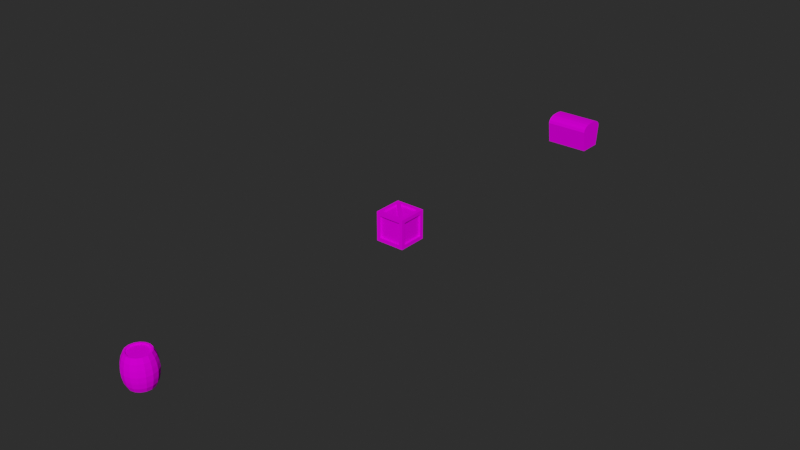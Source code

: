 # Source: Container.blend  (saved by Blender 3.5.10; exported with 4.5.12 LTS)
import bpy
from mathutils import Matrix  # noqa: F401  (used for matrix-valued properties, if any)

bpy.ops.wm.read_factory_settings(use_empty=True)
scene = bpy.context.scene
scene.name = 'Scene'

# ---- collections
col_container = bpy.data.collections.new('CONTAINER'); scene.collection.children.link(col_container)

# ---- images (referenced by path relative to the original .blend; pixels are not part of the script)
import os
ASSET_DIR = os.environ.get("B2B_ASSET_DIR", "")  # directory of the original .blend (textures are referenced by path, not embedded)
HERE = os.path.dirname(os.path.abspath(__file__))  # packed textures are extracted next to this script under _unpacked/

def load_image(name, relpath, width, height, colorspace="sRGB"):
    """Load a texture the original file referenced (path relative to the .blend, or extracted next to this script)."""
    p = next((c for c in (os.path.join(HERE, relpath), os.path.join(ASSET_DIR, relpath)) if relpath and os.path.exists(c)), "")
    if p:
        img = bpy.data.images.load(p, check_existing=True)
        img.name = name
    else:  # same state as the original file: an image datablock whose file is absent (Cycles renders it pink)
        img = bpy.data.images.new(name, width, height)
        img.source = "FILE"
        img.filepath = "//" + (relpath or name)
    img.colorspace_settings.name = colorspace
    return img
img_colorpalette_summer = load_image('ColorPalette_Summer', 'textures/ColorPalette_Summer.png', 1024, 1024, 'sRGB')

# ---- materials (node trees are filled in below, after node groups)
mat_colorpalette = bpy.data.materials.new('ColorPalette')
mat_colorpalette.alpha_threshold = 0.0
mat_colorpalette.use_transparent_shadow = False
mat_colorpalette.roughness = 0.5
mat_colorpalette.line_color = (0.0, 0.0, 0.0, 1.0)

# ---- material node trees
mat_colorpalette.use_nodes = True; mat_colorpalette.node_tree.nodes.clear()
_N = mat_colorpalette.node_tree.nodes; _L = mat_colorpalette.node_tree.links
n0 = _N.new('ShaderNodeOutputMaterial'); n0.name = 'Material Output'; n0.location = (300, 300)
n1 = _N.new('ShaderNodeBsdfPrincipled'); n1.name = 'Principled BSDF'; n1.location = (10, 300)
n1.distribution = 'GGX'
n1.subsurface_method = 'RANDOM_WALK_SKIN'
n1.inputs[2].default_value = 1.0
n1.inputs[3].default_value = 1.45
n1.inputs[13].default_value = 0.0
n1.inputs[27].default_value = (0.0, 0.0, 0.0, 1.0)
n1.inputs[28].default_value = 1.0
n2 = _N.new('ShaderNodeUVMap'); n2.name = 'UV Map'; n2.location = (-470, 280)
n3 = _N.new('ShaderNodeTexImage'); n3.name = 'Image Texture'; n3.location = (-280, 280)
n3.image = img_colorpalette_summer
n3.interpolation = 'Closest'
_L.new(n1.outputs[0], n0.inputs[0])
_L.new(n2.outputs[0], n3.inputs[0])
_L.new(n3.outputs[0], n1.inputs[0])
n0.is_active_output = True

# ---- world
world_world = bpy.data.worlds.new('World'); scene.world = world_world
world_world.use_nodes = True; world_world.node_tree.nodes.clear()
_N = world_world.node_tree.nodes; _L = world_world.node_tree.links
n0 = _N.new('ShaderNodeOutputWorld'); n0.name = 'World Output'; n0.location = (300, 300)
n1 = _N.new('ShaderNodeBackground'); n1.name = 'Background'; n1.location = (10, 300)
n1.inputs[0].default_value = (0.05088, 0.05088, 0.05088, 1.0)
n1.inputs[1].default_value = 0.5
_L.new(n1.outputs[0], n0.inputs[0])
n0.is_active_output = True
world_world.color = (0.05088, 0.05088, 0.05088)
world_world.use_sun_shadow = False
world_world.sun_shadow_jitter_overblur = 0.0

# ---- meshes
me_barrel = bpy.data.meshes.new('barrel')
me_barrel.from_pydata([(-1.317e-09, 0.0648, 0.2), (0.03395, -0.08197, 0.1704), (0.0248, 0.05987, 0.2), (0.04582, 0.04582, 0.2), (0.06274, -0.06274, 0.1704), (0.05987, 0.0248, 0.2), (0.0648, 1.162e-08, 0.2), (0.08197, -0.03395, 0.1704), (0.05987, -0.0248, 0.2), (0.04582, -0.04582, 0.2), (0.08872, 2.844e-09, 0.1704), (0.0248, -0.05987, 0.2), (9.853e-09, -0.0648, 0.2), (0.08197, 0.03395, 0.1704), (-0.0248, -0.05987, 0.2), (-0.04582, -0.04582, 0.2), (0.06274, 0.06274, 0.1704), (-0.05987, -0.0248, 0.2), (-0.0648, 1.456e-08, 0.2), (0.03395, 0.08197, 0.1704), (-0.05987, 0.0248, 0.2), (0.0, 0.08872, 0.1704), (-0.04582, 0.04582, 0.2), (-0.0248, 0.05987, 0.2), (1.34e-08, -0.08872, 0.1704), (-0.03395, -0.08197, 0.1704), (-0.06274, -0.06274, 0.1704), (-0.08197, -0.03395, 0.1704), (-0.08872, 7.781e-09, 0.1704), (-0.08197, 0.03395, 0.1704), (-0.06274, 0.06274, 0.1704), (-0.03395, 0.08197, 0.1704), (0.0, 0.07912, 0.1911), (-0.05594, 0.05594, 0.1911), (-0.07309, 0.03028, 0.1911), (-0.07912, 1.339e-08, 0.1911), (-0.07309, -0.03028, 0.1911), (-0.05594, -0.05594, 0.1911), (-0.03028, -0.07309, 0.1911), (1.195e-08, -0.07912, 0.1911), (0.03028, -0.07309, 0.1911), (0.05594, -0.05594, 0.1911), (0.07309, -0.03028, 0.1911), (0.07912, 8.989e-09, 0.1911), (0.07309, 0.03028, 0.1911), (0.05594, 0.05594, 0.1911), (0.03028, 0.07309, 0.1911), (-0.03028, 0.07309, 0.1911), (0.0373, -0.09005, 0.1303), (0.03669, -0.08859, 0.1402), (0.06892, -0.06892, 0.1303), (0.0678, -0.0678, 0.1402), (0.09005, -0.0373, 0.1303), (0.08859, -0.03669, 0.1402), (0.09747, -2.754e-09, 0.1303), (0.09589, -1.74e-09, 0.1402), (0.09005, 0.0373, 0.1303), (0.08859, 0.03669, 0.1402), (0.06892, 0.06892, 0.1303), (0.0678, 0.0678, 0.1402), (0.0373, 0.09005, 0.1303), (0.03669, 0.08859, 0.1402), (0.0, 0.09589, 0.1402), (0.0, 0.09747, 0.1303), (1.472e-08, -0.09747, 0.1303), (1.448e-08, -0.09589, 0.1402), (-0.0373, -0.09005, 0.1303), (-0.03669, -0.08859, 0.1402), (-0.06892, -0.06892, 0.1303), (-0.0678, -0.0678, 0.1402), (-0.09005, -0.0373, 0.1303), (-0.08859, -0.03669, 0.1402), (-0.09747, 2.669e-09, 0.1303), (-0.09589, 3.595e-09, 0.1402), (-0.09005, 0.0373, 0.1303), (-0.08859, 0.03669, 0.1402), (-0.06892, 0.06892, 0.1303), (-0.0678, 0.0678, 0.1402), (-0.0373, 0.09005, 0.1303), (-0.03669, 0.08859, 0.1402), (0.0287, 0.06929, 0.2), (0.0, 0.075, 0.2), (0.05303, 0.05303, 0.2), (0.06929, 0.0287, 0.2), (0.075, 1.162e-08, 0.2), (0.06929, -0.0287, 0.2), (0.05303, -0.05303, 0.2), (0.0287, -0.06929, 0.2), (1.132e-08, -0.075, 0.2), (-0.0287, -0.06929, 0.2), (-0.05303, -0.05303, 0.2), (-0.06929, -0.0287, 0.2), (-0.075, 1.58e-08, 0.2), (-0.06929, 0.0287, 0.2), (-0.05303, 0.05303, 0.2), (-0.0287, 0.06929, 0.2), (0.0248, 0.05987, 0.192), (-1.317e-09, 0.0648, 0.192), (0.04582, 0.04582, 0.192), (0.05987, 0.0248, 0.192), (0.0648, 1.162e-08, 0.192), (0.05987, -0.0248, 0.192), (0.04582, -0.04582, 0.192), (0.0248, -0.05987, 0.192), (9.853e-09, -0.0648, 0.192), (-0.0248, -0.05987, 0.192), (-0.04582, -0.04582, 0.192), (-0.05987, -0.0248, 0.192), (-0.0648, 1.456e-08, 0.192), (-0.05987, 0.0248, 0.192), (-0.04582, 0.04582, 0.192), (-0.0248, 0.05987, 0.192), (-1.317e-09, 0.0648, 4.47e-08), (0.03395, -0.08197, 0.02957), (0.0248, 0.05987, 4.47e-08), (0.04582, 0.04582, 4.47e-08), (0.06274, -0.06274, 0.02957), (0.05987, 0.0248, 4.47e-08), (0.0648, 1.162e-08, 4.47e-08), (0.08197, -0.03395, 0.02957), (0.05987, -0.0248, 4.47e-08), (0.04582, -0.04582, 4.47e-08), (0.08872, 2.844e-09, 0.02957), (0.0248, -0.05987, 4.47e-08), (9.853e-09, -0.0648, 4.47e-08), (0.08197, 0.03395, 0.02957), (-0.0248, -0.05987, 4.47e-08), (-0.04582, -0.04582, 4.47e-08), (0.06274, 0.06274, 0.02957), (-0.05987, -0.0248, 4.47e-08), (-0.0648, 1.456e-08, 4.47e-08), (0.03395, 0.08197, 0.02957), (-0.05987, 0.0248, 4.47e-08), (0.0, 0.08872, 0.02957), (-0.04582, 0.04582, 4.47e-08), (-0.0248, 0.05987, 4.47e-08), (0.0, 0.09999, 0.1), (0.03827, 0.09238, 0.1), (0.07071, 0.07071, 0.1), (0.09238, 0.03827, 0.1), (0.09999, -4.368e-09, 0.1), (0.09238, -0.03827, 0.1), (0.07071, -0.07071, 0.1), (0.03827, -0.09238, 0.1), (1.51e-08, -0.09999, 0.1), (-0.03827, -0.09238, 0.1), (-0.07071, -0.07071, 0.1), (-0.09238, -0.03827, 0.1), (-0.09999, 1.196e-09, 0.1), (-0.09238, 0.03827, 0.1), (-0.07071, 0.07071, 0.1), (-0.03827, 0.09238, 0.1), (1.34e-08, -0.08872, 0.02957), (-0.03395, -0.08197, 0.02957), (-0.06274, -0.06274, 0.02957), (-0.08197, -0.03395, 0.02957), (-0.08872, 7.781e-09, 0.02957), (-0.08197, 0.03395, 0.02957), (-0.06274, 0.06274, 0.02957), (-0.03395, 0.08197, 0.02957), (0.0, 0.07912, 0.008872), (-0.05594, 0.05594, 0.008872), (-0.07309, 0.03028, 0.008872), (-0.07912, 1.339e-08, 0.008872), (-0.07309, -0.03028, 0.008872), (-0.05594, -0.05594, 0.008872), (-0.03028, -0.07309, 0.008872), (1.195e-08, -0.07912, 0.008872), (0.03028, -0.07309, 0.008872), (0.05594, -0.05594, 0.008872), (0.07309, -0.03028, 0.008872), (0.07912, 8.989e-09, 0.008872), (0.07309, 0.03028, 0.008872), (0.05594, 0.05594, 0.008872), (0.03028, 0.07309, 0.008872), (-0.03028, 0.07309, 0.008872), (0.0373, -0.09005, 0.06973), (0.03669, -0.08859, 0.05979), (0.06892, -0.06892, 0.06973), (0.0678, -0.0678, 0.05979), (0.09005, -0.0373, 0.06973), (0.08859, -0.03669, 0.05979), (0.09747, -2.754e-09, 0.06973), (0.09589, -1.74e-09, 0.05979), (0.09005, 0.0373, 0.06973), (0.08859, 0.03669, 0.05979), (0.06892, 0.06892, 0.06973), (0.0678, 0.0678, 0.05979), (0.0373, 0.09005, 0.06973), (0.03669, 0.08859, 0.05979), (0.0, 0.09589, 0.05979), (0.0, 0.09747, 0.06973), (1.472e-08, -0.09747, 0.06973), (1.448e-08, -0.09589, 0.05979), (-0.0373, -0.09005, 0.06973), (-0.03669, -0.08859, 0.05979), (-0.06892, -0.06892, 0.06973), (-0.0678, -0.0678, 0.05979), (-0.09005, -0.0373, 0.06973), (-0.08859, -0.03669, 0.05979), (-0.09747, 2.669e-09, 0.06973), (-0.09589, 3.595e-09, 0.05979), (-0.09005, 0.0373, 0.06973), (-0.08859, 0.03669, 0.05979), (-0.06892, 0.06892, 0.06973), (-0.0678, 0.0678, 0.05979), (-0.0373, 0.09005, 0.06973), (-0.03669, 0.08859, 0.05979), (0.0287, 0.06929, 4.47e-08), (0.0, 0.075, 4.47e-08), (0.05303, 0.05303, 4.47e-08), (0.06929, 0.0287, 4.47e-08), (0.075, 1.162e-08, 4.47e-08), (0.06929, -0.0287, 4.47e-08), (0.05303, -0.05303, 4.47e-08), (0.0287, -0.06929, 4.47e-08), (1.132e-08, -0.075, 4.47e-08), (-0.0287, -0.06929, 4.47e-08), (-0.05303, -0.05303, 4.47e-08), (-0.06929, -0.0287, 4.47e-08), (-0.075, 1.58e-08, 4.47e-08), (-0.06929, 0.0287, 4.47e-08), (-0.05303, 0.05303, 4.47e-08), (-0.0287, 0.06929, 4.47e-08), (0.0248, 0.05987, 0.008), (-1.317e-09, 0.0648, 0.008), (0.04582, 0.04582, 0.008), (0.05987, 0.0248, 0.008), (0.0648, 1.162e-08, 0.008), (0.05987, -0.0248, 0.008), (0.04582, -0.04582, 0.008), (0.0248, -0.05987, 0.008), (9.853e-09, -0.0648, 0.008), (-0.0248, -0.05987, 0.008), (-0.04582, -0.04582, 0.008), (-0.05987, -0.0248, 0.008), (-0.0648, 1.456e-08, 0.008), (-0.05987, 0.0248, 0.008), (-0.04582, 0.04582, 0.008), (-0.0248, 0.05987, 0.008)], [], [(32, 81, 80, 46), (46, 80, 82, 45), (45, 82, 83, 44), (44, 83, 84, 43), (43, 84, 85, 42), (42, 85, 86, 41), (41, 86, 87, 40), (40, 87, 88, 39), (39, 88, 89, 38), (38, 89, 90, 37), (37, 90, 91, 36), (36, 91, 92, 35), (35, 92, 93, 34), (34, 93, 94, 33), (12, 11, 103, 104), (33, 94, 95, 47), (47, 95, 81, 32), (144, 64, 66, 145), (67, 25, 26, 69), (65, 24, 25, 67), (151, 78, 63, 136), (150, 76, 78, 151), (77, 30, 31, 79), (149, 74, 76, 150), (75, 29, 30, 77), (148, 72, 74, 149), (73, 28, 29, 75), (147, 70, 72, 148), (71, 27, 28, 73), (146, 68, 70, 147), (69, 26, 27, 71), (145, 66, 68, 146), (53, 7, 4, 51), (142, 50, 48, 143), (143, 48, 64, 144), (49, 1, 24, 65), (55, 10, 7, 53), (141, 52, 50, 142), (57, 13, 10, 55), (140, 54, 52, 141), (59, 16, 13, 57), (139, 56, 54, 140), (61, 19, 16, 59), (138, 58, 56, 139), (62, 21, 19, 61), (137, 60, 58, 138), (79, 31, 21, 62), (136, 63, 60, 137), (31, 47, 32, 21), (30, 33, 47, 31), (29, 34, 33, 30), (28, 35, 34, 29), (27, 36, 35, 28), (26, 37, 36, 27), (25, 38, 37, 26), (24, 39, 38, 25), (1, 40, 39, 24), (4, 41, 40, 1), (7, 42, 41, 4), (10, 43, 42, 7), (13, 44, 43, 10), (16, 45, 44, 13), (19, 46, 45, 16), (21, 32, 46, 19), (79, 62, 63, 78), (77, 79, 78, 76), (75, 77, 76, 74), (73, 75, 74, 72), (71, 73, 72, 70), (69, 71, 70, 68), (67, 69, 68, 66), (65, 67, 66, 64), (49, 65, 64, 48), (51, 49, 48, 50), (53, 51, 50, 52), (55, 53, 52, 54), (57, 55, 54, 56), (59, 57, 56, 58), (61, 59, 58, 60), (62, 61, 60, 63), (51, 4, 1, 49), (0, 2, 80, 81), (2, 3, 82, 80), (3, 5, 83, 82), (5, 6, 84, 83), (6, 8, 85, 84), (8, 9, 86, 85), (9, 11, 87, 86), (11, 12, 88, 87), (12, 14, 89, 88), (14, 15, 90, 89), (15, 17, 91, 90), (17, 18, 92, 91), (18, 20, 93, 92), (20, 22, 94, 93), (22, 23, 95, 94), (23, 0, 81, 95), (96, 97, 111, 110, 109, 108, 107, 106, 105, 104, 103, 102, 101, 100, 99, 98), (2, 0, 97, 96), (0, 23, 111, 97), (14, 12, 104, 105), (3, 2, 96, 98), (15, 14, 105, 106), (5, 3, 98, 99), (17, 15, 106, 107), (6, 5, 99, 100), (18, 17, 107, 108), (8, 6, 100, 101), (20, 18, 108, 109), (9, 8, 101, 102), (22, 20, 109, 110), (11, 9, 102, 103), (23, 22, 110, 111), (160, 174, 208, 209), (174, 173, 210, 208), (173, 172, 211, 210), (172, 171, 212, 211), (171, 170, 213, 212), (170, 169, 214, 213), (169, 168, 215, 214), (168, 167, 216, 215), (167, 166, 217, 216), (166, 165, 218, 217), (165, 164, 219, 218), (164, 163, 220, 219), (163, 162, 221, 220), (162, 161, 222, 221), (124, 232, 231, 123), (161, 175, 223, 222), (175, 160, 209, 223), (144, 145, 194, 192), (195, 197, 154, 153), (193, 195, 153, 152), (151, 136, 191, 206), (150, 151, 206, 204), (205, 207, 159, 158), (149, 150, 204, 202), (203, 205, 158, 157), (148, 149, 202, 200), (201, 203, 157, 156), (147, 148, 200, 198), (199, 201, 156, 155), (146, 147, 198, 196), (197, 199, 155, 154), (145, 146, 196, 194), (181, 179, 116, 119), (142, 143, 176, 178), (143, 144, 192, 176), (177, 193, 152, 113), (183, 181, 119, 122), (141, 142, 178, 180), (185, 183, 122, 125), (140, 141, 180, 182), (187, 185, 125, 128), (139, 140, 182, 184), (189, 187, 128, 131), (138, 139, 184, 186), (190, 189, 131, 133), (137, 138, 186, 188), (207, 190, 133, 159), (136, 137, 188, 191), (159, 133, 160, 175), (158, 159, 175, 161), (157, 158, 161, 162), (156, 157, 162, 163), (155, 156, 163, 164), (154, 155, 164, 165), (153, 154, 165, 166), (152, 153, 166, 167), (113, 152, 167, 168), (116, 113, 168, 169), (119, 116, 169, 170), (122, 119, 170, 171), (125, 122, 171, 172), (128, 125, 172, 173), (131, 128, 173, 174), (133, 131, 174, 160), (207, 206, 191, 190), (205, 204, 206, 207), (203, 202, 204, 205), (201, 200, 202, 203), (199, 198, 200, 201), (197, 196, 198, 199), (195, 194, 196, 197), (193, 192, 194, 195), (177, 176, 192, 193), (179, 178, 176, 177), (181, 180, 178, 179), (183, 182, 180, 181), (185, 184, 182, 183), (187, 186, 184, 185), (189, 188, 186, 187), (190, 191, 188, 189), (179, 177, 113, 116), (112, 209, 208, 114), (114, 208, 210, 115), (115, 210, 211, 117), (117, 211, 212, 118), (118, 212, 213, 120), (120, 213, 214, 121), (121, 214, 215, 123), (123, 215, 216, 124), (124, 216, 217, 126), (126, 217, 218, 127), (127, 218, 219, 129), (129, 219, 220, 130), (130, 220, 221, 132), (132, 221, 222, 134), (134, 222, 223, 135), (135, 223, 209, 112), (224, 226, 227, 228, 229, 230, 231, 232, 233, 234, 235, 236, 237, 238, 239, 225), (114, 224, 225, 112), (112, 225, 239, 135), (126, 233, 232, 124), (115, 226, 224, 114), (127, 234, 233, 126), (117, 227, 226, 115), (129, 235, 234, 127), (118, 228, 227, 117), (130, 236, 235, 129), (120, 229, 228, 118), (132, 237, 236, 130), (121, 230, 229, 120), (134, 238, 237, 132), (123, 231, 230, 121), (135, 239, 238, 134)])
_uv = me_barrel.uv_layers.new(name='UVMap')
_uv.uv.foreach_set('vector', [0.5317, 0.8409, 0.5317, 0.8409, 0.5317, 0.8409, 0.5317, 0.8409, 0.5317, 0.8409, 0.5317, 0.8409, 0.5317, 0.8409, 0.5317, 0.8409, 0.5317, 0.8409, 0.5317, 0.8409, 0.5317, 0.8409, 0.5317, 0.8409, 0.5317, 0.8409, 0.5317, 0.8409, 0.5317, 0.8409, 0.5317, 0.8409, 0.5317, 0.8409, 0.5317, 0.8409, 0.5317, 0.8409, 0.5317, 0.8409, 0.5317, 0.8409, 0.5317, 0.8409, 0.5317, 0.8409, 0.5317, 0.8409, 0.5317, 0.8409, 0.5317, 0.8409, 0.5317, 0.8409, 0.5317, 0.8409, 0.5317, 0.8409, 0.5317, 0.8409, 0.5317, 0.8409, 0.5317, 0.8409, 0.5317, 0.8409, 0.5317, 0.8409, 0.5317, 0.8409, 0.5317, 0.8409, 0.5317, 0.8409, 0.5317, 0.8409, 0.5317, 0.8409, 0.5317, 0.8409, 0.5317, 0.8409, 0.5317, 0.8409, 0.5317, 0.8409, 0.5317, 0.8409, 0.5317, 0.8409, 0.5317, 0.8409, 0.5317, 0.8409, 0.5317, 0.8409, 0.5317, 0.8409, 0.5317, 0.8409, 0.5317, 0.8409, 0.5317, 0.8409, 0.5317, 0.8409, 0.5317, 0.8409, 0.5317, 0.8409, 0.5317, 0.8409, 0.2799, 0.7806, 0.2799, 0.7806, 0.2799, 0.7806, 0.2799, 0.7806, 0.5317, 0.8409, 0.5317, 0.8409, 0.5317, 0.8409, 0.5317, 0.8409, 0.5317, 0.8409, 0.5317, 0.8409, 0.5317, 0.8409, 0.5317, 0.8409, 0.2799, 0.841, 0.2799, 0.841, 0.2799, 0.841, 0.2799, 0.841, 0.2799, 0.7806, 0.2799, 0.7806, 0.2799, 0.7806, 0.2799, 0.7806, 0.2799, 0.841, 0.2799, 0.841, 0.2799, 0.841, 0.2799, 0.841, 0.2799, 0.7806, 0.2799, 0.7806, 0.2799, 0.7806, 0.2799, 0.7806, 0.2799, 0.841, 0.2799, 0.841, 0.2799, 0.841, 0.2799, 0.841, 0.2799, 0.841, 0.2799, 0.841, 0.2799, 0.841, 0.2799, 0.841, 0.2799, 0.7806, 0.2799, 0.7806, 0.2799, 0.7806, 0.2799, 0.7806, 0.2799, 0.7806, 0.2799, 0.7806, 0.2799, 0.7806, 0.2799, 0.7806, 0.2799, 0.841, 0.2799, 0.841, 0.2799, 0.841, 0.2799, 0.841, 0.2799, 0.841, 0.2799, 0.841, 0.2799, 0.841, 0.2799, 0.841, 0.2799, 0.7806, 0.2799, 0.7806, 0.2799, 0.7806, 0.2799, 0.7806, 0.2799, 0.7806, 0.2799, 0.7806, 0.2799, 0.7806, 0.2799, 0.7806, 0.2799, 0.841, 0.2799, 0.841, 0.2799, 0.841, 0.2799, 0.841, 0.2799, 0.841, 0.2799, 0.841, 0.2799, 0.841, 0.2799, 0.841, 0.2799, 0.7806, 0.2799, 0.7806, 0.2799, 0.7806, 0.2799, 0.7806, 0.2799, 0.7806, 0.2799, 0.7806, 0.2799, 0.7806, 0.2799, 0.7806, 0.2799, 0.841, 0.2799, 0.841, 0.2799, 0.841, 0.2799, 0.841, 0.2799, 0.7806, 0.2799, 0.7806, 0.2799, 0.7806, 0.2799, 0.7806, 0.2799, 0.7806, 0.2799, 0.7806, 0.2799, 0.7806, 0.2799, 0.7806, 0.2799, 0.841, 0.2799, 0.841, 0.2799, 0.841, 0.2799, 0.841, 0.2799, 0.7806, 0.2799, 0.7806, 0.2799, 0.7806, 0.2799, 0.7806, 0.2799, 0.7806, 0.2799, 0.7806, 0.2799, 0.7806, 0.2799, 0.7806, 0.2799, 0.841, 0.2799, 0.841, 0.2799, 0.841, 0.2799, 0.841, 0.2799, 0.841, 0.2799, 0.841, 0.2799, 0.841, 0.2799, 0.841, 0.2799, 0.7806, 0.2799, 0.7806, 0.2799, 0.7806, 0.2799, 0.7806, 0.2799, 0.7806, 0.2799, 0.7806, 0.2799, 0.7806, 0.2799, 0.7806, 0.2799, 0.841, 0.2799, 0.841, 0.2799, 0.841, 0.2799, 0.841, 0.2799, 0.841, 0.2799, 0.841, 0.2799, 0.841, 0.2799, 0.841, 0.2799, 0.7806, 0.2799, 0.7806, 0.2799, 0.7806, 0.2799, 0.7806, 0.2799, 0.7806, 0.2799, 0.7806, 0.2799, 0.7806, 0.2799, 0.7806, 0.2799, 0.841, 0.2799, 0.841, 0.2799, 0.841, 0.2799, 0.841, 0.2799, 0.7806, 0.2799, 0.7806, 0.2799, 0.7806, 0.2799, 0.7806, 0.2799, 0.841, 0.2799, 0.841, 0.2799, 0.841, 0.2799, 0.841, 0.2799, 0.7806, 0.2799, 0.7806, 0.2799, 0.7806, 0.2799, 0.7806, 0.2799, 0.841, 0.2799, 0.841, 0.2799, 0.841, 0.2799, 0.841, 0.2799, 0.7806, 0.2799, 0.7806, 0.2799, 0.7806, 0.2799, 0.7806, 0.2799, 0.841, 0.2799, 0.841, 0.2799, 0.841, 0.2799, 0.841, 0.2799, 0.7806, 0.2799, 0.7806, 0.2799, 0.7806, 0.2799, 0.7806, 0.2799, 0.841, 0.2799, 0.841, 0.2799, 0.841, 0.2799, 0.841, 0.2799, 0.7806, 0.2799, 0.7806, 0.2799, 0.7806, 0.2799, 0.7806, 0.2799, 0.841, 0.2799, 0.841, 0.2799, 0.841, 0.2799, 0.841, 0.2799, 0.7806, 0.2799, 0.7806, 0.2799, 0.7806, 0.2799, 0.7806, 0.2799, 0.841, 0.2799, 0.841, 0.2799, 0.841, 0.2799, 0.841, 0.2799, 0.7806, 0.2799, 0.7806, 0.2799, 0.7806, 0.2799, 0.7806, 0.2799, 0.841, 0.2799, 0.841, 0.2799, 0.841, 0.2799, 0.841, 0.2799, 0.7806, 0.2799, 0.7806, 0.2799, 0.7806, 0.2799, 0.7806, 0.2799, 0.841, 0.2799, 0.841, 0.2799, 0.841, 0.2799, 0.841, 0.5317, 0.8409, 0.5317, 0.8409, 0.5317, 0.8409, 0.5317, 0.8409, 0.5317, 0.8409, 0.5317, 0.8409, 0.5317, 0.8409, 0.5317, 0.8409, 0.5317, 0.8409, 0.5317, 0.8409, 0.5317, 0.8409, 0.5317, 0.8409, 0.5317, 0.8409, 0.5317, 0.8409, 0.5317, 0.8409, 0.5317, 0.8409, 0.5317, 0.8409, 0.5317, 0.8409, 0.5317, 0.8409, 0.5317, 0.8409, 0.5317, 0.8409, 0.5317, 0.8409, 0.5317, 0.8409, 0.5317, 0.8409, 0.5317, 0.8409, 0.5317, 0.8409, 0.5317, 0.8409, 0.5317, 0.8409, 0.5317, 0.8409, 0.5317, 0.8409, 0.5317, 0.8409, 0.5317, 0.8409, 0.5317, 0.8409, 0.5317, 0.8409, 0.5317, 0.8409, 0.5317, 0.8409, 0.5317, 0.8409, 0.5317, 0.8409, 0.5317, 0.8409, 0.5317, 0.8409, 0.5317, 0.8409, 0.5317, 0.8409, 0.5317, 0.8409, 0.5317, 0.8409, 0.5317, 0.8409, 0.5317, 0.8409, 0.5317, 0.8409, 0.5317, 0.8409, 0.5317, 0.8409, 0.5317, 0.8409, 0.5317, 0.8409, 0.5317, 0.8409, 0.5317, 0.8409, 0.5317, 0.8409, 0.5317, 0.8409, 0.5317, 0.8409, 0.5317, 0.8409, 0.5317, 0.8409, 0.5317, 0.8409, 0.5317, 0.8409, 0.5317, 0.8409, 0.5317, 0.8409, 0.5317, 0.8409, 0.5317, 0.8409, 0.2799, 0.841, 0.2799, 0.841, 0.2799, 0.841, 0.2799, 0.841, 0.2799, 0.841, 0.2799, 0.841, 0.2799, 0.841, 0.2799, 0.841, 0.2799, 0.7806, 0.2799, 0.7806, 0.2799, 0.7806, 0.2799, 0.7806, 0.2799, 0.841, 0.2799, 0.841, 0.2799, 0.841, 0.2799, 0.841, 0.2799, 0.7806, 0.2799, 0.7806, 0.2799, 0.7806, 0.2799, 0.7806, 0.2799, 0.841, 0.2799, 0.841, 0.2799, 0.841, 0.2799, 0.841, 0.2799, 0.7806, 0.2799, 0.7806, 0.2799, 0.7806, 0.2799, 0.7806, 0.2799, 0.841, 0.2799, 0.841, 0.2799, 0.841, 0.2799, 0.841, 0.2799, 0.7806, 0.2799, 0.7806, 0.2799, 0.7806, 0.2799, 0.7806, 0.2799, 0.841, 0.2799, 0.841, 0.2799, 0.841, 0.2799, 0.841, 0.2799, 0.7806, 0.2799, 0.7806, 0.2799, 0.7806, 0.2799, 0.7806, 0.2799, 0.841, 0.2799, 0.841, 0.2799, 0.841, 0.2799, 0.841, 0.2799, 0.7806, 0.2799, 0.7806, 0.2799, 0.7806, 0.2799, 0.7806, 0.2799, 0.841, 0.2799, 0.841, 0.2799, 0.841, 0.2799, 0.841, 0.2799, 0.7806, 0.2799, 0.7806, 0.2799, 0.7806, 0.2799, 0.7806, 0.2799, 0.841, 0.2799, 0.841, 0.2799, 0.841, 0.2799, 0.841, 0.2799, 0.7806, 0.2799, 0.7806, 0.2799, 0.7806, 0.2799, 0.7806, 0.2799, 0.841, 0.2799, 0.841, 0.2799, 0.841, 0.2799, 0.841, 0.2799, 0.841, 0.2799, 0.841, 0.2799, 0.841, 0.2799, 0.841, 0.2799, 0.841, 0.2799, 0.841, 0.2799, 0.841, 0.2799, 0.841, 0.2799, 0.841, 0.2799, 0.841, 0.2799, 0.841, 0.2799, 0.841, 0.2799, 0.841, 0.2799, 0.841, 0.2799, 0.841, 0.2799, 0.841, 0.2799, 0.7806, 0.2799, 0.7806, 0.2799, 0.7806, 0.2799, 0.7806, 0.2799, 0.841, 0.2799, 0.841, 0.2799, 0.841, 0.2799, 0.841, 0.2799, 0.7806, 0.2799, 0.7806, 0.2799, 0.7806, 0.2799, 0.7806, 0.2799, 0.7806, 0.2799, 0.7806, 0.2799, 0.7806, 0.2799, 0.7806, 0.2799, 0.841, 0.2799, 0.841, 0.2799, 0.841, 0.2799, 0.841, 0.2799, 0.841, 0.2799, 0.841, 0.2799, 0.841, 0.2799, 0.841, 0.2799, 0.7806, 0.2799, 0.7806, 0.2799, 0.7806, 0.2799, 0.7806, 0.2799, 0.7806, 0.2799, 0.7806, 0.2799, 0.7806, 0.2799, 0.7806, 0.2799, 0.841, 0.2799, 0.841, 0.2799, 0.841, 0.2799, 0.841, 0.2799, 0.841, 0.2799, 0.841, 0.2799, 0.841, 0.2799, 0.841, 0.2799, 0.7806, 0.2799, 0.7806, 0.2799, 0.7806, 0.2799, 0.7806, 0.2799, 0.7806, 0.2799, 0.7806, 0.2799, 0.7806, 0.2799, 0.7806, 0.2799, 0.841, 0.2799, 0.841, 0.2799, 0.841, 0.2799, 0.841, 0.2799, 0.841, 0.2799, 0.841, 0.2799, 0.841, 0.2799, 0.841, 0.5317, 0.8409, 0.5317, 0.8409, 0.5317, 0.8409, 0.5317, 0.8409, 0.5317, 0.8409, 0.5317, 0.8409, 0.5317, 0.8409, 0.5317, 0.8409, 0.5317, 0.8409, 0.5317, 0.8409, 0.5317, 0.8409, 0.5317, 0.8409, 0.5317, 0.8409, 0.5317, 0.8409, 0.5317, 0.8409, 0.5317, 0.8409, 0.5317, 0.8409, 0.5317, 0.8409, 0.5317, 0.8409, 0.5317, 0.8409, 0.5317, 0.8409, 0.5317, 0.8409, 0.5317, 0.8409, 0.5317, 0.8409, 0.5317, 0.8409, 0.5317, 0.8409, 0.5317, 0.8409, 0.5317, 0.8409, 0.5317, 0.8409, 0.5317, 0.8409, 0.5317, 0.8409, 0.5317, 0.8409, 0.5317, 0.8409, 0.5317, 0.8409, 0.5317, 0.8409, 0.5317, 0.8409, 0.5317, 0.8409, 0.5317, 0.8409, 0.5317, 0.8409, 0.5317, 0.8409, 0.5317, 0.8409, 0.5317, 0.8409, 0.5317, 0.8409, 0.5317, 0.8409, 0.5317, 0.8409, 0.5317, 0.8409, 0.5317, 0.8409, 0.5317, 0.8409, 0.5317, 0.8409, 0.5317, 0.8409, 0.5317, 0.8409, 0.5317, 0.8409, 0.5317, 0.8409, 0.5317, 0.8409, 0.5317, 0.8409, 0.5317, 0.8409, 0.2799, 0.7806, 0.2799, 0.7806, 0.2799, 0.7806, 0.2799, 0.7806, 0.5317, 0.8409, 0.5317, 0.8409, 0.5317, 0.8409, 0.5317, 0.8409, 0.5317, 0.8409, 0.5317, 0.8409, 0.5317, 0.8409, 0.5317, 0.8409, 0.2799, 0.841, 0.2799, 0.841, 0.2799, 0.841, 0.2799, 0.841, 0.2799, 0.7806, 0.2799, 0.7806, 0.2799, 0.7806, 0.2799, 0.7806, 0.2799, 0.841, 0.2799, 0.841, 0.2799, 0.841, 0.2799, 0.841, 0.2799, 0.7806, 0.2799, 0.7806, 0.2799, 0.7806, 0.2799, 0.7806, 0.2799, 0.841, 0.2799, 0.841, 0.2799, 0.841, 0.2799, 0.841, 0.2799, 0.841, 0.2799, 0.841, 0.2799, 0.841, 0.2799, 0.841, 0.2799, 0.7806, 0.2799, 0.7806, 0.2799, 0.7806, 0.2799, 0.7806, 0.2799, 0.7806, 0.2799, 0.7806, 0.2799, 0.7806, 0.2799, 0.7806, 0.2799, 0.841, 0.2799, 0.841, 0.2799, 0.841, 0.2799, 0.841, 0.2799, 0.841, 0.2799, 0.841, 0.2799, 0.841, 0.2799, 0.841, 0.2799, 0.7806, 0.2799, 0.7806, 0.2799, 0.7806, 0.2799, 0.7806, 0.2799, 0.7806, 0.2799, 0.7806, 0.2799, 0.7806, 0.2799, 0.7806, 0.2799, 0.841, 0.2799, 0.841, 0.2799, 0.841, 0.2799, 0.841, 0.2799, 0.841, 0.2799, 0.841, 0.2799, 0.841, 0.2799, 0.841, 0.2799, 0.7806, 0.2799, 0.7806, 0.2799, 0.7806, 0.2799, 0.7806, 0.2799, 0.7806, 0.2799, 0.7806, 0.2799, 0.7806, 0.2799, 0.7806, 0.2799, 0.841, 0.2799, 0.841, 0.2799, 0.841, 0.2799, 0.841, 0.2799, 0.7806, 0.2799, 0.7806, 0.2799, 0.7806, 0.2799, 0.7806, 0.2799, 0.7806, 0.2799, 0.7806, 0.2799, 0.7806, 0.2799, 0.7806, 0.2799, 0.841, 0.2799, 0.841, 0.2799, 0.841, 0.2799, 0.841, 0.2799, 0.7806, 0.2799, 0.7806, 0.2799, 0.7806, 0.2799, 0.7806, 0.2799, 0.7806, 0.2799, 0.7806, 0.2799, 0.7806, 0.2799, 0.7806, 0.2799, 0.841, 0.2799, 0.841, 0.2799, 0.841, 0.2799, 0.841, 0.2799, 0.841, 0.2799, 0.841, 0.2799, 0.841, 0.2799, 0.841, 0.2799, 0.7806, 0.2799, 0.7806, 0.2799, 0.7806, 0.2799, 0.7806, 0.2799, 0.7806, 0.2799, 0.7806, 0.2799, 0.7806, 0.2799, 0.7806, 0.2799, 0.841, 0.2799, 0.841, 0.2799, 0.841, 0.2799, 0.841, 0.2799, 0.841, 0.2799, 0.841, 0.2799, 0.841, 0.2799, 0.841, 0.2799, 0.7806, 0.2799, 0.7806, 0.2799, 0.7806, 0.2799, 0.7806, 0.2799, 0.7806, 0.2799, 0.7806, 0.2799, 0.7806, 0.2799, 0.7806, 0.2799, 0.841, 0.2799, 0.841, 0.2799, 0.841, 0.2799, 0.841, 0.2799, 0.7806, 0.2799, 0.7806, 0.2799, 0.7806, 0.2799, 0.7806, 0.2799, 0.841, 0.2799, 0.841, 0.2799, 0.841, 0.2799, 0.841, 0.2799, 0.7806, 0.2799, 0.7806, 0.2799, 0.7806, 0.2799, 0.7806, 0.2799, 0.841, 0.2799, 0.841, 0.2799, 0.841, 0.2799, 0.841, 0.2799, 0.7806, 0.2799, 0.7806, 0.2799, 0.7806, 0.2799, 0.7806, 0.2799, 0.841, 0.2799, 0.841, 0.2799, 0.841, 0.2799, 0.841, 0.2799, 0.7806, 0.2799, 0.7806, 0.2799, 0.7806, 0.2799, 0.7806, 0.2799, 0.841, 0.2799, 0.841, 0.2799, 0.841, 0.2799, 0.841, 0.2799, 0.7806, 0.2799, 0.7806, 0.2799, 0.7806, 0.2799, 0.7806, 0.2799, 0.841, 0.2799, 0.841, 0.2799, 0.841, 0.2799, 0.841, 0.2799, 0.7806, 0.2799, 0.7806, 0.2799, 0.7806, 0.2799, 0.7806, 0.2799, 0.841, 0.2799, 0.841, 0.2799, 0.841, 0.2799, 0.841, 0.2799, 0.7806, 0.2799, 0.7806, 0.2799, 0.7806, 0.2799, 0.7806, 0.2799, 0.841, 0.2799, 0.841, 0.2799, 0.841, 0.2799, 0.841, 0.2799, 0.7806, 0.2799, 0.7806, 0.2799, 0.7806, 0.2799, 0.7806, 0.2799, 0.841, 0.2799, 0.841, 0.2799, 0.841, 0.2799, 0.841, 0.5317, 0.8409, 0.5317, 0.8409, 0.5317, 0.8409, 0.5317, 0.8409, 0.5317, 0.8409, 0.5317, 0.8409, 0.5317, 0.8409, 0.5317, 0.8409, 0.5317, 0.8409, 0.5317, 0.8409, 0.5317, 0.8409, 0.5317, 0.8409, 0.5317, 0.8409, 0.5317, 0.8409, 0.5317, 0.8409, 0.5317, 0.8409, 0.5317, 0.8409, 0.5317, 0.8409, 0.5317, 0.8409, 0.5317, 0.8409, 0.5317, 0.8409, 0.5317, 0.8409, 0.5317, 0.8409, 0.5317, 0.8409, 0.5317, 0.8409, 0.5317, 0.8409, 0.5317, 0.8409, 0.5317, 0.8409, 0.5317, 0.8409, 0.5317, 0.8409, 0.5317, 0.8409, 0.5317, 0.8409, 0.5317, 0.8409, 0.5317, 0.8409, 0.5317, 0.8409, 0.5317, 0.8409, 0.5317, 0.8409, 0.5317, 0.8409, 0.5317, 0.8409, 0.5317, 0.8409, 0.5317, 0.8409, 0.5317, 0.8409, 0.5317, 0.8409, 0.5317, 0.8409, 0.5317, 0.8409, 0.5317, 0.8409, 0.5317, 0.8409, 0.5317, 0.8409, 0.5317, 0.8409, 0.5317, 0.8409, 0.5317, 0.8409, 0.5317, 0.8409, 0.5317, 0.8409, 0.5317, 0.8409, 0.5317, 0.8409, 0.5317, 0.8409, 0.5317, 0.8409, 0.5317, 0.8409, 0.5317, 0.8409, 0.5317, 0.8409, 0.5317, 0.8409, 0.5317, 0.8409, 0.5317, 0.8409, 0.5317, 0.8409, 0.2799, 0.841, 0.2799, 0.841, 0.2799, 0.841, 0.2799, 0.841, 0.2799, 0.841, 0.2799, 0.841, 0.2799, 0.841, 0.2799, 0.841, 0.2799, 0.7806, 0.2799, 0.7806, 0.2799, 0.7806, 0.2799, 0.7806, 0.2799, 0.841, 0.2799, 0.841, 0.2799, 0.841, 0.2799, 0.841, 0.2799, 0.7806, 0.2799, 0.7806, 0.2799, 0.7806, 0.2799, 0.7806, 0.2799, 0.841, 0.2799, 0.841, 0.2799, 0.841, 0.2799, 0.841, 0.2799, 0.7806, 0.2799, 0.7806, 0.2799, 0.7806, 0.2799, 0.7806, 0.2799, 0.841, 0.2799, 0.841, 0.2799, 0.841, 0.2799, 0.841, 0.2799, 0.7806, 0.2799, 0.7806, 0.2799, 0.7806, 0.2799, 0.7806, 0.2799, 0.841, 0.2799, 0.841, 0.2799, 0.841, 0.2799, 0.841, 0.2799, 0.7806, 0.2799, 0.7806, 0.2799, 0.7806, 0.2799, 0.7806, 0.2799, 0.841, 0.2799, 0.841, 0.2799, 0.841, 0.2799, 0.841, 0.2799, 0.7806, 0.2799, 0.7806, 0.2799, 0.7806, 0.2799, 0.7806, 0.2799, 0.841, 0.2799, 0.841, 0.2799, 0.841, 0.2799, 0.841, 0.2799, 0.7806, 0.2799, 0.7806, 0.2799, 0.7806, 0.2799, 0.7806, 0.2799, 0.841, 0.2799, 0.841, 0.2799, 0.841, 0.2799, 0.841, 0.2799, 0.7806, 0.2799, 0.7806, 0.2799, 0.7806, 0.2799, 0.7806, 0.2799, 0.841, 0.2799, 0.841, 0.2799, 0.841, 0.2799, 0.841, 0.2799, 0.841, 0.2799, 0.841, 0.2799, 0.841, 0.2799, 0.841, 0.2799, 0.841, 0.2799, 0.841, 0.2799, 0.841, 0.2799, 0.841, 0.2799, 0.841, 0.2799, 0.841, 0.2799, 0.841, 0.2799, 0.841, 0.2799, 0.841, 0.2799, 0.841, 0.2799, 0.841, 0.2799, 0.841, 0.2799, 0.7806, 0.2799, 0.7806, 0.2799, 0.7806, 0.2799, 0.7806, 0.2799, 0.841, 0.2799, 0.841, 0.2799, 0.841, 0.2799, 0.841, 0.2799, 0.7806, 0.2799, 0.7806, 0.2799, 0.7806, 0.2799, 0.7806, 0.2799, 0.7806, 0.2799, 0.7806, 0.2799, 0.7806, 0.2799, 0.7806, 0.2799, 0.841, 0.2799, 0.841, 0.2799, 0.841, 0.2799, 0.841, 0.2799, 0.841, 0.2799, 0.841, 0.2799, 0.841, 0.2799, 0.841, 0.2799, 0.7806, 0.2799, 0.7806, 0.2799, 0.7806, 0.2799, 0.7806, 0.2799, 0.7806, 0.2799, 0.7806, 0.2799, 0.7806, 0.2799, 0.7806, 0.2799, 0.841, 0.2799, 0.841, 0.2799, 0.841, 0.2799, 0.841, 0.2799, 0.841, 0.2799, 0.841, 0.2799, 0.841, 0.2799, 0.841, 0.2799, 0.7806, 0.2799, 0.7806, 0.2799, 0.7806, 0.2799, 0.7806, 0.2799, 0.7806, 0.2799, 0.7806, 0.2799, 0.7806, 0.2799, 0.7806, 0.2799, 0.841, 0.2799, 0.841, 0.2799, 0.841, 0.2799, 0.841, 0.2799, 0.841, 0.2799, 0.841, 0.2799, 0.841, 0.2799, 0.841])
me_barrel.materials.append(mat_colorpalette)
me_barrel.use_remesh_fix_poles = True
me_barrel.use_remesh_preserve_attributes = False
me_barrel.use_mirror_vertex_groups = False
me_barrel.update()
me_crate = bpy.data.meshes.new('crate')
me_crate.from_pydata([(-0.1, -0.1, -7.451e-09), (-0.1, -0.1, 0.2), (-0.1, 0.1, -7.451e-09), (-0.1, 0.1, 0.2), (0.1, -0.1, -7.451e-09), (0.1, -0.1, 0.2), (0.1, 0.1, -7.451e-09), (0.1, 0.1, 0.2), (-0.1, -0.075, 0.025), (-0.1, -0.075, 0.175), (-0.1, 0.075, 0.175), (-0.1, 0.075, 0.025), (-0.075, 0.1, 0.025), (-0.075, 0.1, 0.175), (0.075, 0.1, 0.175), (0.075, 0.1, 0.025), (0.1, 0.075, 0.025), (0.1, 0.075, 0.175), (0.1, -0.075, 0.175), (0.1, -0.075, 0.025), (0.075, -0.1, 0.025), (0.075, -0.1, 0.175), (-0.075, -0.1, 0.175), (-0.075, -0.1, 0.025), (-0.075, 0.075, -7.451e-09), (0.075, 0.075, -7.451e-09), (0.075, -0.075, -7.451e-09), (-0.075, -0.075, -7.451e-09), (0.075, 0.075, 0.2), (-0.075, 0.075, 0.2), (-0.075, -0.075, 0.2), (0.075, -0.075, 0.2), (-0.088, -0.075, 0.025), (-0.088, -0.075, 0.175), (-0.088, 0.075, 0.025), (-0.088, 0.075, 0.175), (-0.075, 0.088, 0.175), (-0.075, 0.088, 0.025), (0.075, 0.088, 0.025), (0.075, 0.088, 0.175), (0.088, 0.075, 0.175), (0.088, 0.075, 0.025), (0.088, -0.075, 0.025), (0.088, -0.075, 0.175), (0.075, -0.088, 0.175), (0.075, -0.088, 0.025), (-0.075, -0.088, 0.025), (-0.075, -0.088, 0.175), (0.075, 0.075, 0.012), (-0.075, 0.075, 0.012), (-0.075, -0.075, 0.012), (0.075, -0.075, 0.012), (0.075, 0.075, 0.188), (-0.075, -0.075, 0.188), (-0.056, 0.075, 0.2), (0.075, -0.056, 0.2), (-0.075, 0.056, 0.2), (0.056, -0.075, 0.2), (-0.056, 0.075, 0.188), (0.075, -0.056, 0.188), (-0.075, 0.056, 0.188), (0.056, -0.075, 0.188), (-0.04312, -0.088, 0.025), (-0.04687, -0.088, 0.025), (-0.01313, -0.088, 0.025), (-0.01688, -0.088, 0.025), (0.01688, -0.088, 0.025), (0.01313, -0.088, 0.025), (0.04687, -0.088, 0.025), (0.04312, -0.088, 0.025), (0.04312, -0.088, 0.175), (0.04687, -0.088, 0.175), (0.01313, -0.088, 0.175), (0.01688, -0.088, 0.175), (-0.01688, -0.088, 0.175), (-0.01313, -0.088, 0.175), (-0.04687, -0.088, 0.175), (-0.04312, -0.088, 0.175), (0.088, -0.04312, 0.025), (0.088, -0.04688, 0.025), (0.088, -0.01313, 0.025), (0.088, -0.01687, 0.025), (0.088, 0.01687, 0.025), (0.088, 0.01313, 0.025), (0.088, 0.04688, 0.025), (0.088, 0.04312, 0.025), (0.088, 0.04312, 0.175), (0.088, 0.04688, 0.175), (0.088, 0.01313, 0.175), (0.088, 0.01687, 0.175), (0.088, -0.01687, 0.175), (0.088, -0.01313, 0.175), (0.088, -0.04688, 0.175), (0.088, -0.04312, 0.175), (0.04312, 0.088, 0.025), (0.04687, 0.088, 0.025), (0.01313, 0.088, 0.025), (0.01688, 0.088, 0.025), (-0.01688, 0.088, 0.025), (-0.01313, 0.088, 0.025), (-0.04687, 0.088, 0.025), (-0.04312, 0.088, 0.025), (-0.04312, 0.088, 0.175), (-0.04687, 0.088, 0.175), (-0.01313, 0.088, 0.175), (-0.01688, 0.088, 0.175), (0.01688, 0.088, 0.175), (0.01313, 0.088, 0.175), (0.04687, 0.088, 0.175), (0.04312, 0.088, 0.175), (-0.088, 0.04312, 0.025), (-0.088, 0.04688, 0.025), (-0.088, 0.01313, 0.025), (-0.088, 0.01687, 0.025), (-0.088, -0.01687, 0.025), (-0.088, -0.01313, 0.025), (-0.088, -0.04688, 0.025), (-0.088, -0.04312, 0.025), (-0.088, -0.04312, 0.175), (-0.088, -0.04688, 0.175), (-0.088, -0.01313, 0.175), (-0.088, -0.01687, 0.175), (-0.088, 0.01687, 0.175), (-0.088, 0.01313, 0.175), (-0.088, 0.04688, 0.175), (-0.088, 0.04312, 0.175)], [], [(22, 23, 46, 47), (25, 26, 51, 48), (18, 19, 42, 43), (52, 58, 59), (19, 16, 41, 84, 85, 82, 83, 80, 81, 78, 79, 42), (14, 15, 38, 39), (0, 1, 9, 8), (1, 3, 10, 9), (3, 2, 11, 10), (2, 0, 8, 11), (2, 3, 13, 12), (3, 7, 14, 13), (7, 6, 15, 14), (6, 2, 12, 15), (6, 7, 17, 16), (7, 5, 18, 17), (5, 4, 19, 18), (4, 6, 16, 19), (4, 5, 21, 20), (5, 1, 22, 21), (1, 0, 23, 22), (0, 4, 20, 23), (2, 6, 25, 24), (6, 4, 26, 25), (4, 0, 27, 26), (0, 2, 24, 27), (7, 3, 29, 54, 28), (3, 1, 30, 56, 29), (1, 5, 31, 57, 30), (5, 7, 28, 55, 31), (115, 120, 123, 112), (99, 104, 107, 96), (83, 88, 91, 80), (67, 72, 75, 64), (49, 48, 51, 50), (26, 27, 50, 51), (8, 9, 33, 32), (12, 13, 36, 37), (113, 122, 125, 110), (16, 17, 40, 41), (97, 106, 109, 94), (20, 21, 44, 45), (81, 90, 93, 78), (24, 25, 48, 49), (11, 8, 32, 116, 117, 114, 115, 112, 113, 110, 111, 34), (65, 74, 77, 62), (30, 57, 61, 53), (10, 11, 34, 35), (15, 12, 37, 100, 101, 98, 99, 96, 97, 94, 95, 38), (27, 24, 49, 50), (55, 59, 58, 54), (56, 30, 53, 60), (57, 56, 60, 61), (61, 60, 53), (55, 28, 52, 59), (28, 54, 58, 52), (31, 29, 56, 57), (55, 54, 29, 31), (21, 22, 47, 76, 77, 74, 75, 72, 73, 70, 71, 44), (45, 44, 71, 68), (69, 70, 73, 66), (63, 76, 47, 46), (17, 18, 43, 92, 93, 90, 91, 88, 89, 86, 87, 40), (41, 40, 87, 84), (85, 86, 89, 82), (79, 92, 43, 42), (13, 14, 39, 108, 109, 106, 107, 104, 105, 102, 103, 36), (37, 36, 103, 100), (101, 102, 105, 98), (95, 108, 39, 38), (9, 10, 35, 124, 125, 122, 123, 120, 121, 118, 119, 33), (32, 33, 119, 116), (117, 118, 121, 114), (111, 124, 35, 34), (70, 69, 68, 71), (72, 67, 66, 73), (74, 65, 64, 75), (76, 63, 62, 77), (86, 85, 84, 87), (88, 83, 82, 89), (90, 81, 80, 91), (92, 79, 78, 93), (102, 101, 100, 103), (104, 99, 98, 105), (106, 97, 96, 107), (108, 95, 94, 109), (118, 117, 116, 119), (120, 115, 114, 121), (122, 113, 112, 123), (124, 111, 110, 125), (23, 20, 45, 68, 69, 66, 67, 64, 65, 62, 63, 46)])
_uv = me_crate.uv_layers.new(name='UVMap')
_uv.uv.foreach_set('vector', [0.2841, 0.7772, 0.2841, 0.7772, 0.2841, 0.7772, 0.2841, 0.7772, 0.2841, 0.7772, 0.2841, 0.7772, 0.2841, 0.7772, 0.2841, 0.7772, 0.2841, 0.7772, 0.2841, 0.7772, 0.2841, 0.7772, 0.2841, 0.7772, 0.2859, 0.8444, 0.2859, 0.8444, 0.2859, 0.8444, 0.2841, 0.7772, 0.2841, 0.7772, 0.2841, 0.7772, 0.2841, 0.7772, 0.2841, 0.7772, 0.2841, 0.7772, 0.2841, 0.7772, 0.2841, 0.7772, 0.2841, 0.7772, 0.2841, 0.7772, 0.2841, 0.7772, 0.2841, 0.7772, 0.2841, 0.7772, 0.2841, 0.7772, 0.2841, 0.7772, 0.2841, 0.7772, 0.2841, 0.7772, 0.2841, 0.7772, 0.2841, 0.7772, 0.2841, 0.7772, 0.2841, 0.7772, 0.2841, 0.7772, 0.2841, 0.7772, 0.2841, 0.7772, 0.2841, 0.7772, 0.2841, 0.7772, 0.2841, 0.7772, 0.2841, 0.7772, 0.2841, 0.7772, 0.2841, 0.7772, 0.2841, 0.7772, 0.2841, 0.7772, 0.2841, 0.7772, 0.2841, 0.7772, 0.2841, 0.7772, 0.2841, 0.7772, 0.2841, 0.7772, 0.2841, 0.7772, 0.2841, 0.7772, 0.2841, 0.7772, 0.2841, 0.7772, 0.2841, 0.7772, 0.2841, 0.7772, 0.2841, 0.7772, 0.2841, 0.7772, 0.2841, 0.7772, 0.2841, 0.7772, 0.2841, 0.7772, 0.2841, 0.7772, 0.2841, 0.7772, 0.2841, 0.7772, 0.2841, 0.7772, 0.2841, 0.7772, 0.2841, 0.7772, 0.2841, 0.7772, 0.2841, 0.7772, 0.2841, 0.7772, 0.2841, 0.7772, 0.2841, 0.7772, 0.2841, 0.7772, 0.2841, 0.7772, 0.2841, 0.7772, 0.2841, 0.7772, 0.2841, 0.7772, 0.2841, 0.7772, 0.2841, 0.7772, 0.2841, 0.7772, 0.2841, 0.7772, 0.2841, 0.7772, 0.2841, 0.7772, 0.2841, 0.7772, 0.2841, 0.7772, 0.2841, 0.7772, 0.2841, 0.7772, 0.2841, 0.7772, 0.2841, 0.7772, 0.2841, 0.7772, 0.2841, 0.7772, 0.2841, 0.7772, 0.2841, 0.7772, 0.2841, 0.7772, 0.2841, 0.7772, 0.2841, 0.7772, 0.2841, 0.7772, 0.2841, 0.7772, 0.2841, 0.7772, 0.2841, 0.7772, 0.2841, 0.7772, 0.2841, 0.7772, 0.2841, 0.7772, 0.2841, 0.7772, 0.2841, 0.7772, 0.2841, 0.7772, 0.2841, 0.7772, 0.2841, 0.7772, 0.2841, 0.7772, 0.2841, 0.7772, 0.2841, 0.7772, 0.2841, 0.7772, 0.2841, 0.7772, 0.2841, 0.7772, 0.2841, 0.7772, 0.2841, 0.7772, 0.2841, 0.7772, 0.2841, 0.7772, 0.2841, 0.7772, 0.2841, 0.7772, 0.2841, 0.7772, 0.2841, 0.7772, 0.2841, 0.7772, 0.2841, 0.7772, 0.2841, 0.7772, 0.2841, 0.7772, 0.2841, 0.7772, 0.2841, 0.7772, 0.2841, 0.7772, 0.2859, 0.8444, 0.2859, 0.8444, 0.2859, 0.8444, 0.2859, 0.8444, 0.2859, 0.8444, 0.2859, 0.8444, 0.2859, 0.8444, 0.2859, 0.8444, 0.2859, 0.8444, 0.2859, 0.8444, 0.2859, 0.8444, 0.2859, 0.8444, 0.2859, 0.8444, 0.2859, 0.8444, 0.2859, 0.8444, 0.2859, 0.8444, 0.2859, 0.8444, 0.2859, 0.8444, 0.2859, 0.8444, 0.2859, 0.8444, 0.2841, 0.7772, 0.2841, 0.7772, 0.2841, 0.7772, 0.2841, 0.7772, 0.2841, 0.7772, 0.2841, 0.7772, 0.2841, 0.7772, 0.2841, 0.7772, 0.2841, 0.7772, 0.2841, 0.7772, 0.2841, 0.7772, 0.2841, 0.7772, 0.2859, 0.8444, 0.2859, 0.8444, 0.2859, 0.8444, 0.2859, 0.8444, 0.2841, 0.7772, 0.2841, 0.7772, 0.2841, 0.7772, 0.2841, 0.7772, 0.2859, 0.8444, 0.2859, 0.8444, 0.2859, 0.8444, 0.2859, 0.8444, 0.2841, 0.7772, 0.2841, 0.7772, 0.2841, 0.7772, 0.2841, 0.7772, 0.2859, 0.8444, 0.2859, 0.8444, 0.2859, 0.8444, 0.2859, 0.8444, 0.2841, 0.7772, 0.2841, 0.7772, 0.2841, 0.7772, 0.2841, 0.7772, 0.2841, 0.7772, 0.2841, 0.7772, 0.2841, 0.7772, 0.2841, 0.7772, 0.2841, 0.7772, 0.2841, 0.7772, 0.2841, 0.7772, 0.2841, 0.7772, 0.2841, 0.7772, 0.2841, 0.7772, 0.2841, 0.7772, 0.2841, 0.7772, 0.2859, 0.8444, 0.2859, 0.8444, 0.2859, 0.8444, 0.2859, 0.8444, 0.2841, 0.7772, 0.2841, 0.7772, 0.2841, 0.7772, 0.2841, 0.7772, 0.2841, 0.7772, 0.2841, 0.7772, 0.2841, 0.7772, 0.2841, 0.7772, 0.2841, 0.7772, 0.2841, 0.7772, 0.2841, 0.7772, 0.2841, 0.7772, 0.2841, 0.7772, 0.2841, 0.7772, 0.2841, 0.7772, 0.2841, 0.7772, 0.2841, 0.7772, 0.2841, 0.7772, 0.2841, 0.7772, 0.2841, 0.7772, 0.2841, 0.7772, 0.2841, 0.7772, 0.2841, 0.7772, 0.2841, 0.7772, 0.2841, 0.7772, 0.2841, 0.7772, 0.2841, 0.7772, 0.2841, 0.7772, 0.2841, 0.7772, 0.2841, 0.7772, 0.2841, 0.7772, 0.2841, 0.7772, 0.2841, 0.7772, 0.2841, 0.7772, 0.2841, 0.7772, 0.2841, 0.7772, 0.2859, 0.8444, 0.2859, 0.8444, 0.2859, 0.8444, 0.2841, 0.7772, 0.2841, 0.7772, 0.2841, 0.7772, 0.2841, 0.7772, 0.2841, 0.7772, 0.2841, 0.7772, 0.2841, 0.7772, 0.2841, 0.7772, 0.2841, 0.7772, 0.2841, 0.7772, 0.2841, 0.7772, 0.2841, 0.7772, 0.2841, 0.7772, 0.2841, 0.7772, 0.2841, 0.7772, 0.2841, 0.7772, 0.2841, 0.7772, 0.2841, 0.7772, 0.2841, 0.7772, 0.2841, 0.7772, 0.2841, 0.7772, 0.2841, 0.7772, 0.2841, 0.7772, 0.2841, 0.7772, 0.2841, 0.7772, 0.2841, 0.7772, 0.2841, 0.7772, 0.2841, 0.7772, 0.2859, 0.8444, 0.2859, 0.8444, 0.2859, 0.8444, 0.2859, 0.8444, 0.2859, 0.8444, 0.2859, 0.8444, 0.2859, 0.8444, 0.2859, 0.8444, 0.2859, 0.8444, 0.2859, 0.8444, 0.2859, 0.8444, 0.2859, 0.8444, 0.2841, 0.7772, 0.2841, 0.7772, 0.2841, 0.7772, 0.2841, 0.7772, 0.2841, 0.7772, 0.2841, 0.7772, 0.2841, 0.7772, 0.2841, 0.7772, 0.2841, 0.7772, 0.2841, 0.7772, 0.2841, 0.7772, 0.2841, 0.7772, 0.2859, 0.8444, 0.2859, 0.8444, 0.2859, 0.8444, 0.2859, 0.8444, 0.2859, 0.8444, 0.2859, 0.8444, 0.2859, 0.8444, 0.2859, 0.8444, 0.2859, 0.8444, 0.2859, 0.8444, 0.2859, 0.8444, 0.2859, 0.8444, 0.2841, 0.7772, 0.2841, 0.7772, 0.2841, 0.7772, 0.2841, 0.7772, 0.2841, 0.7772, 0.2841, 0.7772, 0.2841, 0.7772, 0.2841, 0.7772, 0.2841, 0.7772, 0.2841, 0.7772, 0.2841, 0.7772, 0.2841, 0.7772, 0.2859, 0.8444, 0.2859, 0.8444, 0.2859, 0.8444, 0.2859, 0.8444, 0.2859, 0.8444, 0.2859, 0.8444, 0.2859, 0.8444, 0.2859, 0.8444, 0.2859, 0.8444, 0.2859, 0.8444, 0.2859, 0.8444, 0.2859, 0.8444, 0.2841, 0.7772, 0.2841, 0.7772, 0.2841, 0.7772, 0.2841, 0.7772, 0.2841, 0.7772, 0.2841, 0.7772, 0.2841, 0.7772, 0.2841, 0.7772, 0.2841, 0.7772, 0.2841, 0.7772, 0.2841, 0.7772, 0.2841, 0.7772, 0.2859, 0.8444, 0.2859, 0.8444, 0.2859, 0.8444, 0.2859, 0.8444, 0.2859, 0.8444, 0.2859, 0.8444, 0.2859, 0.8444, 0.2859, 0.8444, 0.2859, 0.8444, 0.2859, 0.8444, 0.2859, 0.8444, 0.2859, 0.8444, 0.5307, 0.9038, 0.5307, 0.9038, 0.5307, 0.9038, 0.5307, 0.9038, 0.5307, 0.9038, 0.5307, 0.9038, 0.5307, 0.9038, 0.5307, 0.9038, 0.5307, 0.9038, 0.5307, 0.9038, 0.5307, 0.9038, 0.5307, 0.9038, 0.5307, 0.9038, 0.5307, 0.9038, 0.5307, 0.9038, 0.5307, 0.9038, 0.5307, 0.9038, 0.5307, 0.9038, 0.5307, 0.9038, 0.5307, 0.9038, 0.5307, 0.9038, 0.5307, 0.9038, 0.5307, 0.9038, 0.5307, 0.9038, 0.5307, 0.9038, 0.5307, 0.9038, 0.5307, 0.9038, 0.5307, 0.9038, 0.5307, 0.9038, 0.5307, 0.9038, 0.5307, 0.9038, 0.5307, 0.9038, 0.5307, 0.9038, 0.5307, 0.9038, 0.5307, 0.9038, 0.5307, 0.9038, 0.5307, 0.9038, 0.5307, 0.9038, 0.5307, 0.9038, 0.5307, 0.9038, 0.5307, 0.9038, 0.5307, 0.9038, 0.5307, 0.9038, 0.5307, 0.9038, 0.5307, 0.9038, 0.5307, 0.9038, 0.5307, 0.9038, 0.5307, 0.9038, 0.5307, 0.9038, 0.5307, 0.9038, 0.5307, 0.9038, 0.5307, 0.9038, 0.5307, 0.9038, 0.5307, 0.9038, 0.5307, 0.9038, 0.5307, 0.9038, 0.5307, 0.9038, 0.5307, 0.9038, 0.5307, 0.9038, 0.5307, 0.9038, 0.5307, 0.9038, 0.5307, 0.9038, 0.5307, 0.9038, 0.5307, 0.9038, 0.2841, 0.7772, 0.2841, 0.7772, 0.2841, 0.7772, 0.2841, 0.7772, 0.2841, 0.7772, 0.2841, 0.7772, 0.2841, 0.7772, 0.2841, 0.7772, 0.2841, 0.7772, 0.2841, 0.7772, 0.2841, 0.7772, 0.2841, 0.7772])
me_crate.materials.append(mat_colorpalette)
me_crate.use_remesh_fix_poles = True
me_crate.use_remesh_preserve_attributes = False
me_crate.use_mirror_vertex_groups = False
me_crate.update()
me_chest = bpy.data.meshes.new('chest')
me_chest.from_pydata([(-0.15, -0.08, -1.49e-08), (0.15, -0.08, -1.49e-08), (-0.15, 0.08, -1.49e-08), (0.15, 0.08, -1.49e-08), (-0.13, 0.06, -1.49e-08), (-0.13, -0.06, -1.49e-08), (0.13, -0.06, -1.49e-08), (0.13, 0.06, -1.49e-08), (-0.15, -0.1, 0.15), (-0.15, -0.02, 0.2), (-0.15, -0.05061, 0.1962), (-0.15, -0.07657, 0.1854), (-0.15, -0.09391, 0.1691), (0.15, -0.1, 0.15), (0.15, -0.02, 0.2), (0.15, -0.09391, 0.1691), (0.15, -0.07657, 0.1854), (0.15, -0.05061, 0.1962), (-0.15, 0.1, 0.15), (-0.15, 0.02, 0.2), (-0.15, 0.09391, 0.1691), (-0.15, 0.07657, 0.1854), (-0.15, 0.05061, 0.1962), (0.15, 0.02, 0.2), (0.15, 0.1, 0.15), (0.15, 0.05061, 0.1962), (0.15, 0.07657, 0.1854), (0.15, 0.09391, 0.1691), (-0.13, 0.06, 0.01), (-0.13, -0.06, 0.01), (0.13, -0.06, 0.01), (0.13, 0.06, 0.01), (0.15, 0.08137, 0.01029), (0.15, 0.09863, 0.1397), (0.15, -0.09863, 0.1397), (0.15, -0.08137, 0.01029), (-0.15, -0.08137, 0.01029), (-0.15, -0.09863, 0.1397), (-0.15, 0.09863, 0.1397), (-0.15, 0.08137, 0.01029), (-0.15, -0.08425, 0.03186), (-0.15, -0.08712, 0.05343), (-0.15, -0.09, 0.075), (-0.15, -0.09288, 0.09657), (-0.15, -0.09575, 0.1181), (0.15, -0.09575, 0.1181), (0.15, -0.09288, 0.09657), (0.15, -0.09, 0.075), (0.15, -0.08712, 0.05343), (0.15, -0.08425, 0.03186), (0.15, 0.08425, 0.03186), (0.15, 0.08712, 0.05343), (0.15, 0.09, 0.075), (0.15, 0.09288, 0.09657), (0.15, 0.09575, 0.1181), (-0.15, 0.09575, 0.1181), (-0.15, 0.09288, 0.09657), (-0.15, 0.09, 0.075), (-0.15, 0.08712, 0.05343), (-0.15, 0.08425, 0.03186), (0.01986, -0.06, -1.49e-08), (-0.01986, -0.06, -1.49e-08), (0.01986, 0.06, -1.49e-08), (-0.01986, 0.06, -1.49e-08), (0.01987, -0.08, -1.49e-08), (-0.01987, -0.08, -1.49e-08), (-0.01987, 0.08, -1.49e-08), (0.01987, 0.08, -1.49e-08), (-0.02014, -0.1, 0.15), (0.02014, 0.1, 0.15), (0.02, -0.02, 0.2), (-0.02, -0.02, 0.2), (-0.02001, -0.05061, 0.1962), (0.02001, -0.05061, 0.1962), (-0.02004, -0.07657, 0.1854), (0.02004, -0.07657, 0.1854), (-0.02008, -0.09391, 0.1691), (0.02008, -0.09391, 0.1691), (0.02015, -0.1, 0.15), (-0.02, 0.02, 0.2), (0.02, 0.02, 0.2), (0.02001, 0.05061, 0.1962), (-0.02001, 0.05061, 0.1962), (0.02004, 0.07657, 0.1854), (-0.02004, 0.07657, 0.1854), (0.02008, 0.09391, 0.1691), (-0.02008, 0.09391, 0.1691), (-0.02015, 0.1, 0.15), (-0.01986, -0.06, 0.01), (0.01986, -0.06, 0.01), (-0.01986, 0.06, 0.01), (0.01986, 0.06, 0.01), (-0.02006, -0.09863, 0.1397), (0.02006, -0.09863, 0.1397), (0.01988, -0.08137, 0.01029), (-0.01988, -0.08137, 0.01029), (0.02006, 0.09863, 0.1397), (-0.02006, 0.09863, 0.1397), (-0.01988, 0.08137, 0.01029), (0.01988, 0.08137, 0.01029), (0.02001, 0.09575, 0.1181), (-0.02001, 0.09575, 0.1181), (0.01996, 0.09288, 0.09657), (-0.01996, 0.09288, 0.09657), (0.01993, 0.09, 0.075), (-0.01993, 0.09, 0.075), (0.01991, 0.08712, 0.05343), (-0.01991, 0.08712, 0.05343), (-0.01989, 0.08425, 0.03186), (0.01989, 0.08425, 0.03186), (-0.02001, -0.09575, 0.1181), (0.02001, -0.09575, 0.1181), (-0.01996, -0.09288, 0.09657), (0.01996, -0.09288, 0.09657), (-0.01993, -0.09, 0.075), (0.01993, -0.09, 0.075), (-0.01991, -0.08712, 0.05343), (0.01991, -0.08712, 0.05343), (0.01989, -0.08425, 0.03186), (-0.01989, -0.08425, 0.03186)], [], [(61, 65, 0, 5), (5, 0, 2, 4), (4, 2, 66, 63), (7, 3, 1, 6), (7, 31, 91, 62), (34, 13, 78, 93), (2, 39, 98, 66), (24, 27, 26, 25, 23, 14, 17, 16, 15, 13), (8, 12, 11, 10, 9, 19, 22, 21, 20, 18), (96, 69, 24, 33), (19, 9, 71, 79), (11, 12, 76, 74), (12, 8, 68, 76), (79, 82, 22, 19), (23, 25, 81, 80), (26, 27, 85, 83), (27, 24, 69, 85), (89, 91, 31, 30), (9, 10, 72, 71), (29, 28, 90, 88), (6, 30, 31, 7), (4, 28, 29, 5), (62, 67, 3, 7), (0, 36, 39, 2), (33, 24, 13, 34), (37, 8, 18, 38), (80, 70, 14, 23), (97, 101, 55, 38), (54, 53, 102, 100), (59, 39, 36, 40), (49, 35, 32, 50), (3, 32, 35, 1), (34, 45, 54, 33), (45, 46, 53, 54), (46, 47, 52, 53), (47, 48, 51, 52), (48, 49, 50, 51), (38, 55, 44, 37), (55, 56, 43, 44), (56, 57, 42, 43), (57, 58, 41, 42), (58, 59, 40, 41), (33, 54, 100, 96), (53, 52, 104, 102), (52, 51, 106, 104), (51, 50, 109, 106), (44, 43, 112, 110), (37, 44, 110, 92), (43, 42, 114, 112), (42, 41, 116, 114), (41, 40, 119, 116), (117, 118, 49, 48), (115, 117, 48, 47), (113, 115, 47, 46), (111, 113, 46, 45), (40, 36, 95, 119), (107, 108, 59, 58), (105, 107, 58, 57), (103, 105, 57, 56), (101, 103, 56, 55), (50, 32, 99, 109), (108, 98, 39, 59), (118, 94, 35, 49), (1, 35, 94, 64), (93, 111, 45, 34), (10, 11, 74, 72), (86, 87, 18, 20), (84, 86, 20, 21), (82, 84, 21, 22), (25, 26, 83, 81), (77, 78, 13, 15), (75, 77, 15, 16), (73, 75, 16, 17), (70, 73, 17, 14), (92, 68, 8, 37), (38, 18, 87, 97), (65, 95, 36, 0), (67, 99, 32, 3), (63, 90, 28, 4), (5, 29, 88, 61), (60, 89, 30, 6), (117, 116, 119, 118), (115, 114, 116, 117), (113, 112, 114, 115), (111, 110, 112, 113), (93, 92, 110, 111), (107, 106, 109, 108), (105, 104, 106, 107), (103, 102, 104, 105), (101, 100, 102, 103), (97, 96, 100, 101), (108, 109, 99, 98), (118, 119, 95, 94), (96, 97, 87, 69), (63, 62, 91, 90), (89, 88, 90, 91), (80, 79, 71, 70), (86, 85, 69, 87), (84, 83, 85, 86), (82, 81, 83, 84), (79, 80, 81, 82), (77, 76, 68, 78), (75, 74, 76, 77), (73, 72, 74, 75), (70, 71, 72, 73), (65, 64, 94, 95), (67, 66, 98, 99), (92, 93, 78, 68), (62, 63, 66, 67), (61, 60, 64, 65), (60, 61, 88, 89), (6, 1, 64, 60)])
_uv = me_chest.uv_layers.new(name='UVMap')
_uv.uv.foreach_set('vector', [0.281, 0.7818, 0.281, 0.7818, 0.281, 0.7818, 0.281, 0.7818, 0.281, 0.7818, 0.281, 0.7818, 0.281, 0.7818, 0.281, 0.7818, 0.281, 0.7818, 0.281, 0.7818, 0.281, 0.7818, 0.281, 0.7818, 0.281, 0.7818, 0.281, 0.7818, 0.281, 0.7818, 0.281, 0.7818, 0.281, 0.7818, 0.281, 0.7818, 0.281, 0.7818, 0.281, 0.7818, 0.5321, 0.8348, 0.5321, 0.8348, 0.5321, 0.8348, 0.5321, 0.8348, 0.5321, 0.8348, 0.5321, 0.8348, 0.5321, 0.8348, 0.5321, 0.8348, 0.281, 0.7818, 0.281, 0.7818, 0.281, 0.7818, 0.281, 0.7818, 0.281, 0.7818, 0.281, 0.7818, 0.281, 0.7818, 0.281, 0.7818, 0.281, 0.7818, 0.281, 0.7818, 0.281, 0.7818, 0.281, 0.7818, 0.281, 0.7818, 0.281, 0.7818, 0.281, 0.7818, 0.281, 0.7818, 0.281, 0.7818, 0.281, 0.7818, 0.281, 0.7818, 0.281, 0.7818, 0.5321, 0.8348, 0.5321, 0.8348, 0.5321, 0.8348, 0.5321, 0.8348, 0.281, 0.7818, 0.281, 0.7818, 0.281, 0.7818, 0.281, 0.7818, 0.281, 0.8408, 0.281, 0.8408, 0.281, 0.8408, 0.281, 0.8408, 0.281, 0.7818, 0.281, 0.7818, 0.281, 0.7818, 0.281, 0.7818, 0.281, 0.8408, 0.281, 0.8408, 0.281, 0.8408, 0.281, 0.8408, 0.281, 0.8408, 0.281, 0.8408, 0.281, 0.8408, 0.281, 0.8408, 0.281, 0.8408, 0.281, 0.8408, 0.281, 0.8408, 0.281, 0.8408, 0.281, 0.7818, 0.281, 0.7818, 0.281, 0.7818, 0.281, 0.7818, 0.281, 0.7818, 0.281, 0.7818, 0.281, 0.7818, 0.281, 0.7818, 0.281, 0.8408, 0.281, 0.8408, 0.281, 0.8408, 0.281, 0.8408, 0.281, 0.7818, 0.281, 0.7818, 0.281, 0.7818, 0.281, 0.7818, 0.281, 0.7818, 0.281, 0.7818, 0.281, 0.7818, 0.281, 0.7818, 0.281, 0.7818, 0.281, 0.7818, 0.281, 0.7818, 0.281, 0.7818, 0.281, 0.7818, 0.281, 0.7818, 0.281, 0.7818, 0.281, 0.7818, 0.5321, 0.8348, 0.5321, 0.8348, 0.5321, 0.8348, 0.5321, 0.8348, 0.5321, 0.8348, 0.5321, 0.8348, 0.5321, 0.8348, 0.5321, 0.8348, 0.5321, 0.8348, 0.5321, 0.8348, 0.5321, 0.8348, 0.5321, 0.8348, 0.281, 0.7818, 0.281, 0.7818, 0.281, 0.7818, 0.281, 0.7818, 0.281, 0.8408, 0.281, 0.8408, 0.281, 0.8408, 0.281, 0.8408, 0.281, 0.7818, 0.281, 0.7818, 0.281, 0.7818, 0.281, 0.7818, 0.281, 0.7818, 0.281, 0.7818, 0.281, 0.7818, 0.281, 0.7818, 0.281, 0.7818, 0.281, 0.7818, 0.281, 0.7818, 0.281, 0.7818, 0.5321, 0.8348, 0.5321, 0.8348, 0.5321, 0.8348, 0.5321, 0.8348, 0.281, 0.8408, 0.281, 0.8408, 0.281, 0.8408, 0.281, 0.8408, 0.281, 0.7818, 0.281, 0.7818, 0.281, 0.7818, 0.281, 0.7818, 0.281, 0.8408, 0.281, 0.8408, 0.281, 0.8408, 0.281, 0.8408, 0.281, 0.7818, 0.281, 0.7818, 0.281, 0.7818, 0.281, 0.7818, 0.281, 0.8408, 0.281, 0.8408, 0.281, 0.8408, 0.281, 0.8408, 0.281, 0.8408, 0.281, 0.8408, 0.281, 0.8408, 0.281, 0.8408, 0.281, 0.7818, 0.281, 0.7818, 0.281, 0.7818, 0.281, 0.7818, 0.281, 0.8408, 0.281, 0.8408, 0.281, 0.8408, 0.281, 0.8408, 0.281, 0.7818, 0.281, 0.7818, 0.281, 0.7818, 0.281, 0.7818, 0.281, 0.8408, 0.281, 0.8408, 0.281, 0.8408, 0.281, 0.8408, 0.281, 0.8408, 0.281, 0.8408, 0.281, 0.8408, 0.281, 0.8408, 0.281, 0.8408, 0.281, 0.8408, 0.281, 0.8408, 0.281, 0.8408, 0.281, 0.7818, 0.281, 0.7818, 0.281, 0.7818, 0.281, 0.7818, 0.281, 0.8408, 0.281, 0.8408, 0.281, 0.8408, 0.281, 0.8408, 0.281, 0.7818, 0.281, 0.7818, 0.281, 0.7818, 0.281, 0.7818, 0.281, 0.8408, 0.281, 0.8408, 0.281, 0.8408, 0.281, 0.8408, 0.281, 0.8408, 0.281, 0.8408, 0.281, 0.8408, 0.281, 0.8408, 0.281, 0.7818, 0.281, 0.7818, 0.281, 0.7818, 0.281, 0.7818, 0.281, 0.8408, 0.281, 0.8408, 0.281, 0.8408, 0.281, 0.8408, 0.281, 0.8408, 0.281, 0.8408, 0.281, 0.8408, 0.281, 0.8408, 0.281, 0.7818, 0.281, 0.7818, 0.281, 0.7818, 0.281, 0.7818, 0.281, 0.8408, 0.281, 0.8408, 0.281, 0.8408, 0.281, 0.8408, 0.281, 0.7818, 0.281, 0.7818, 0.281, 0.7818, 0.281, 0.7818, 0.281, 0.7818, 0.281, 0.7818, 0.281, 0.7818, 0.281, 0.7818, 0.281, 0.8408, 0.281, 0.8408, 0.281, 0.8408, 0.281, 0.8408, 0.281, 0.7818, 0.281, 0.7818, 0.281, 0.7818, 0.281, 0.7818, 0.281, 0.8408, 0.281, 0.8408, 0.281, 0.8408, 0.281, 0.8408, 0.281, 0.7818, 0.281, 0.7818, 0.281, 0.7818, 0.281, 0.7818, 0.281, 0.7818, 0.281, 0.7818, 0.281, 0.7818, 0.281, 0.7818, 0.281, 0.7818, 0.281, 0.7818, 0.281, 0.7818, 0.281, 0.7818, 0.281, 0.7818, 0.281, 0.7818, 0.281, 0.7818, 0.281, 0.7818, 0.5321, 0.8348, 0.5321, 0.8348, 0.5321, 0.8348, 0.5321, 0.8348, 0.281, 0.8408, 0.281, 0.8408, 0.281, 0.8408, 0.281, 0.8408, 0.281, 0.7818, 0.281, 0.7818, 0.281, 0.7818, 0.281, 0.7818, 0.281, 0.7818, 0.281, 0.7818, 0.281, 0.7818, 0.281, 0.7818, 0.281, 0.8408, 0.281, 0.8408, 0.281, 0.8408, 0.281, 0.8408, 0.281, 0.7818, 0.281, 0.7818, 0.281, 0.7818, 0.281, 0.7818, 0.281, 0.7818, 0.281, 0.7818, 0.281, 0.7818, 0.281, 0.7818, 0.281, 0.7818, 0.281, 0.7818, 0.281, 0.7818, 0.281, 0.7818, 0.281, 0.8408, 0.281, 0.8408, 0.281, 0.8408, 0.281, 0.8408, 0.281, 0.7818, 0.281, 0.7818, 0.281, 0.7818, 0.281, 0.7818, 0.281, 0.8408, 0.281, 0.8408, 0.281, 0.8408, 0.281, 0.8408, 0.5321, 0.8348, 0.5321, 0.8348, 0.5321, 0.8348, 0.5321, 0.8348, 0.5321, 0.8348, 0.5321, 0.8348, 0.5321, 0.8348, 0.5321, 0.8348, 0.5321, 0.8348, 0.5321, 0.8348, 0.5321, 0.8348, 0.5321, 0.8348, 0.5321, 0.8348, 0.5321, 0.8348, 0.5321, 0.8348, 0.5321, 0.8348, 0.281, 0.7818, 0.281, 0.7818, 0.281, 0.7818, 0.281, 0.7818, 0.281, 0.7818, 0.281, 0.7818, 0.281, 0.7818, 0.281, 0.7818, 0.281, 0.7818, 0.281, 0.7818, 0.281, 0.7818, 0.281, 0.7818, 0.281, 0.8408, 0.281, 0.8408, 0.281, 0.8408, 0.281, 0.8408, 0.281, 0.7818, 0.281, 0.7818, 0.281, 0.7818, 0.281, 0.7818, 0.281, 0.8408, 0.281, 0.8408, 0.281, 0.8408, 0.281, 0.8408, 0.281, 0.7818, 0.281, 0.7818, 0.281, 0.7818, 0.281, 0.7818, 0.5321, 0.8348, 0.5321, 0.8348, 0.5321, 0.8348, 0.5321, 0.8348, 0.281, 0.8408, 0.281, 0.8408, 0.281, 0.8408, 0.281, 0.8408, 0.281, 0.7818, 0.281, 0.7818, 0.281, 0.7818, 0.281, 0.7818, 0.281, 0.8408, 0.281, 0.8408, 0.281, 0.8408, 0.281, 0.8408, 0.281, 0.7818, 0.281, 0.7818, 0.281, 0.7818, 0.281, 0.7818, 0.5321, 0.8348, 0.5321, 0.8348, 0.5321, 0.8348, 0.5321, 0.8348, 0.281, 0.7818, 0.281, 0.7818, 0.281, 0.7818, 0.281, 0.7818, 0.281, 0.7818, 0.281, 0.7818, 0.281, 0.7818, 0.281, 0.7818, 0.5321, 0.8348, 0.5321, 0.8348, 0.5321, 0.8348, 0.5321, 0.8348, 0.281, 0.7818, 0.281, 0.7818, 0.281, 0.7818, 0.281, 0.7818, 0.281, 0.7818, 0.281, 0.7818, 0.281, 0.7818, 0.281, 0.7818, 0.281, 0.7818, 0.281, 0.7818, 0.281, 0.7818, 0.281, 0.7818, 0.281, 0.7818, 0.281, 0.7818, 0.281, 0.7818, 0.281, 0.7818, 0.281, 0.8408, 0.281, 0.8408, 0.281, 0.8408, 0.281, 0.8408, 0.281, 0.7818, 0.281, 0.7818, 0.281, 0.7818, 0.281, 0.7818, 0.281, 0.8408, 0.281, 0.8408, 0.281, 0.8408, 0.281, 0.8408, 0.281, 0.7818, 0.281, 0.7818, 0.281, 0.7818, 0.281, 0.7818, 0.281, 0.8408, 0.281, 0.8408, 0.281, 0.8408, 0.281, 0.8408, 0.281, 0.7818, 0.281, 0.7818, 0.281, 0.7818, 0.281, 0.7818, 0.281, 0.8408, 0.281, 0.8408, 0.281, 0.8408, 0.281, 0.8408, 0.5321, 0.8348, 0.5321, 0.8348, 0.5321, 0.8348, 0.5321, 0.8348, 0.5321, 0.8348, 0.5321, 0.8348, 0.5321, 0.8348, 0.5321, 0.8348, 0.5321, 0.8348, 0.5321, 0.8348, 0.5321, 0.8348, 0.5321, 0.8348, 0.281, 0.7818, 0.281, 0.7818, 0.281, 0.7818, 0.281, 0.7818, 0.281, 0.7818, 0.281, 0.7818, 0.281, 0.7818, 0.281, 0.7818, 0.281, 0.7818, 0.281, 0.7818, 0.281, 0.7818, 0.281, 0.7818, 0.281, 0.7818, 0.281, 0.7818, 0.281, 0.7818, 0.281, 0.7818])
me_chest.materials.append(mat_colorpalette)
me_chest.use_remesh_fix_poles = True
me_chest.use_remesh_preserve_attributes = False
me_chest.use_mirror_vertex_groups = False
me_chest.update()

# ---- objects
ob_barrel = bpy.data.objects.new('Barrel', me_barrel)
ob_crate = bpy.data.objects.new('Crate', me_crate)
ob_chest = bpy.data.objects.new('Chest', me_chest)

# ---- transforms, parenting, visibility, modifiers, constraints
ob_barrel.location = (0.0, 1.5, 0.0)
ob_barrel.lineart.crease_threshold = 0.0
ob_crate.location = (0.0, 3.5, 0.0)
ob_crate.lineart.crease_threshold = 0.0
ob_chest.location = (0.0, 5.5, 0.0)
ob_chest.lineart.crease_threshold = 0.0

# ---- collection membership
col_container.objects.link(ob_barrel)
col_container.objects.link(ob_crate)
col_container.objects.link(ob_chest)

# ---- scene / render settings (as saved in the file)
scene.frame_start = 1; scene.frame_end = 250; scene.frame_set(1)
scene.render.engine = 'BLENDER_EEVEE_NEXT'
scene.cycles.sampling_pattern = 'TABULATED_SOBOL'
scene.view_settings.view_transform = 'Filmic'
bpy.context.view_layer.update()

# ---- added for rendering (the .blend has no active camera and no usable light): camera, sun
cam_auto = bpy.data.cameras.new('AutoCamera')
cam_auto.lens = 50.0
cam_auto.sensor_width = 36.0
cam_auto.clip_end = 1000.0
ob_auto_camera = bpy.data.objects.new('AutoCamera', cam_auto)
scene.collection.objects.link(ob_auto_camera)
ob_auto_camera.location = (3.90023, -1.18027, 3.22018)
ob_auto_camera.rotation_euler = (1.09748, -7.21219e-08, 0.694738)
scene.camera = ob_auto_camera
light_auto_sun = bpy.data.lights.new('AutoSun', 'SUN')
light_auto_sun.energy = 3.0
light_auto_sun.angle = 0.0523599
ob_auto_sun = bpy.data.objects.new('AutoSun', light_auto_sun)
scene.collection.objects.link(ob_auto_sun)
ob_auto_sun.rotation_euler = (0.872665, 0.174533, 0.523599)
bpy.context.view_layer.update()
